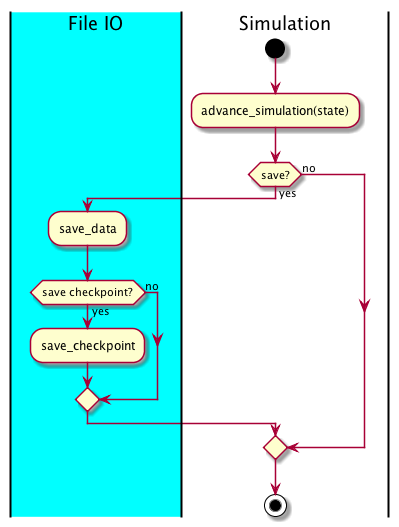

The diagram above was rendered by PlantUML. Its source (embedded in the PNG):
@startuml simulationstep

|#Cyan|File IO|

|Simulation|

start

:advance_simulation(state);

|Simulation|

if (save?) then (yes)

|File IO|
  :save_data;
  if (save checkpoint?) then (yes)
    :save_checkpoint;
  else (no)
  endif

|Simulation|
else (no)
endif

stop

@enduml